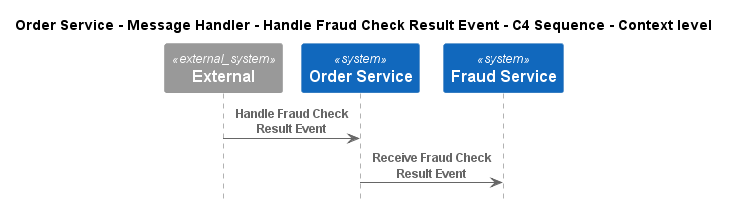

The diagram above was rendered by PlantUML. Its source (embedded in the PNG):
@startuml
!pragma layout smetana
!include ..\..\..\..\..\..\..\.c4s\C4_Sequence.puml

title Order Service - Message Handler - Handle Fraud Check Result Event - C4 Sequence - Context level

System_Ext(C4InterFlow.SoftwareSystems.ExternalSystem, "External", "")
System(ECommercePlatform.SoftwareSystems.OrderService, "Order Service", "")
System(ECommercePlatform.SoftwareSystems.FraudService, "Fraud Service", "")

Rel(C4InterFlow.SoftwareSystems.ExternalSystem, ECommercePlatform.SoftwareSystems.OrderService, "Handle Fraud Check Result Event")
Rel(ECommercePlatform.SoftwareSystems.OrderService, ECommercePlatform.SoftwareSystems.FraudService, "Receive Fraud Check Result Event")


@enduml